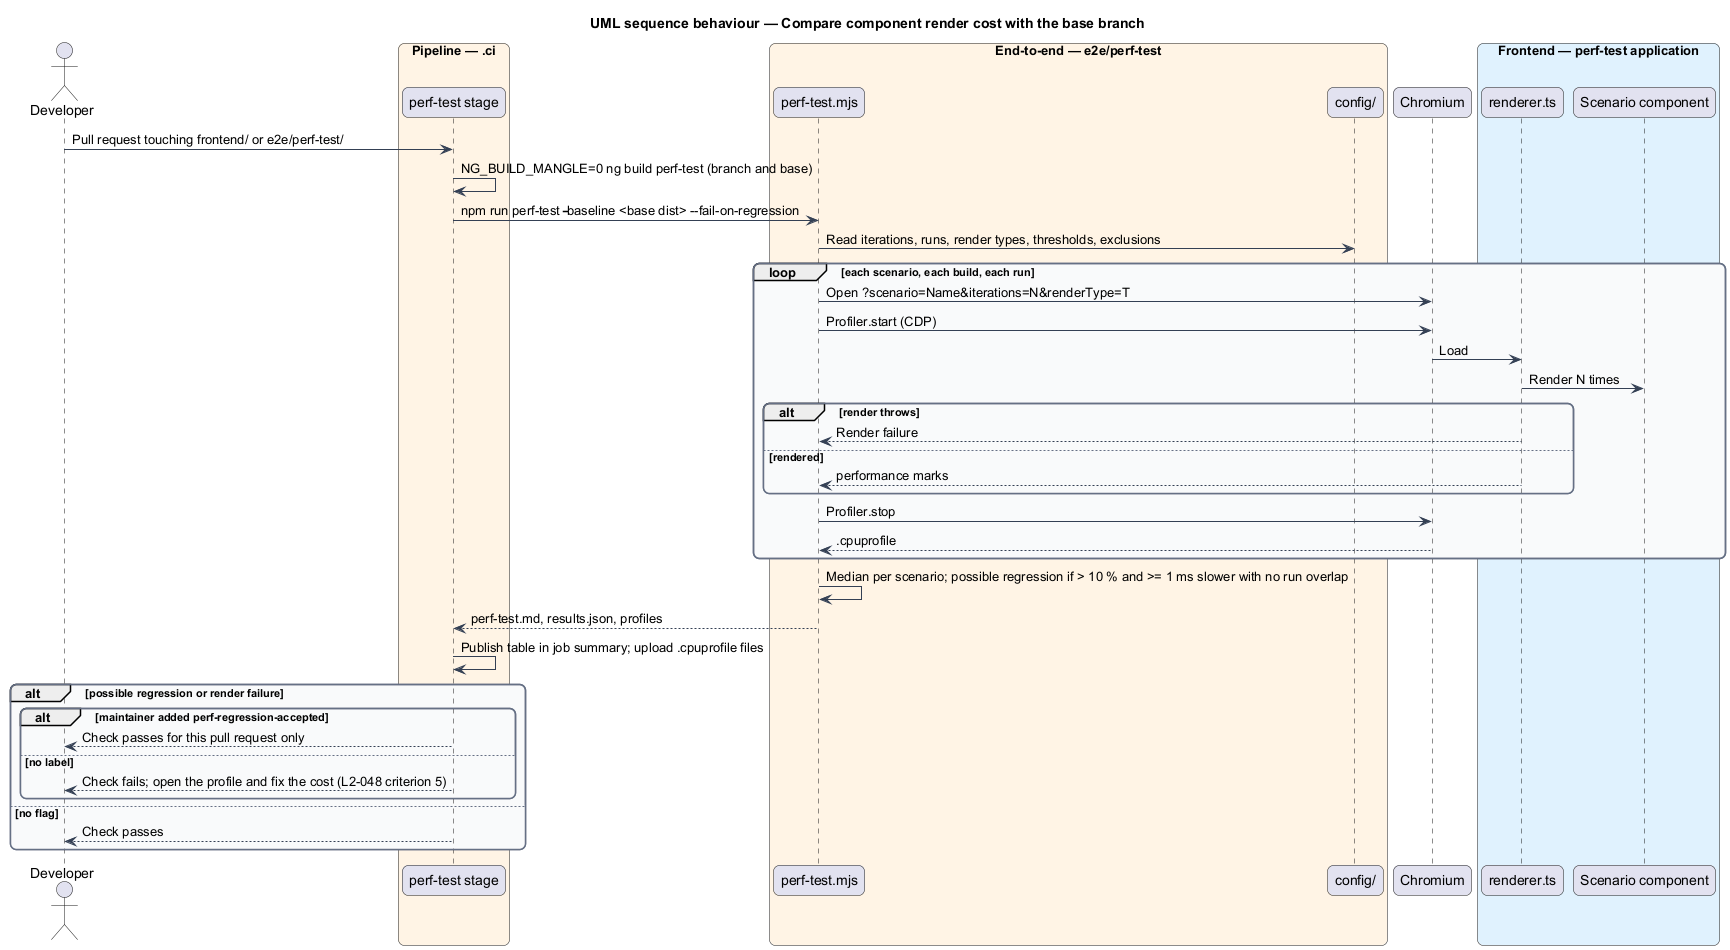

The diagram above was rendered by PlantUML. Its source (embedded in the PNG):
@startuml
title UML sequence behaviour — Compare component render cost with the base branch
skinparam backgroundColor #FFFFFF
skinparam shadowing false
skinparam roundcorner 12
skinparam defaultFontName Arial
skinparam ArrowColor #344054
skinparam rectangle {
  BorderColor #344054
  FontColor #101828
}
skinparam package {
  BorderColor #667085
  FontColor #101828
  BackgroundColor #F9FAFB
}
actor "Developer" as actor
box "Pipeline — .ci" #FFF4E5
  participant "perf-test stage" as stage
end box
box "End-to-end — e2e/perf-test" #FFF4E5
  participant "perf-test.mjs" as runner
  participant "config/" as config
end box
participant "Chromium" as chrome
box "Frontend — perf-test application" #E0F2FE
  participant "renderer.ts" as renderer
  participant "Scenario component" as scenario
end box

actor -> stage : Pull request touching frontend/ or e2e/perf-test/
stage -> stage : NG_BUILD_MANGLE=0 ng build perf-test (branch and base)
stage -> runner : npm run perf-test -- --baseline <base dist> --fail-on-regression
runner -> config : Read iterations, runs, render types, thresholds, exclusions
loop each scenario, each build, each run
  runner -> chrome : Open ?scenario=Name&iterations=N&renderType=T
  runner -> chrome : Profiler.start (CDP)
  chrome -> renderer : Load
  renderer -> scenario : Render N times
  alt render throws
    renderer --> runner : Render failure
  else rendered
    renderer --> runner : performance marks
  end
  runner -> chrome : Profiler.stop
  chrome --> runner : .cpuprofile
end
runner -> runner : Median per scenario; possible regression if > 10 % and >= 1 ms slower with no run overlap
runner --> stage : perf-test.md, results.json, profiles
stage -> stage : Publish table in job summary; upload .cpuprofile files
alt possible regression or render failure
  alt maintainer added perf-regression-accepted
    stage --> actor : Check passes for this pull request only
  else no label
    stage --> actor : Check fails; open the profile and fix the cost (L2-048 criterion 5)
  end
else no flag
  stage --> actor : Check passes
end
@enduml